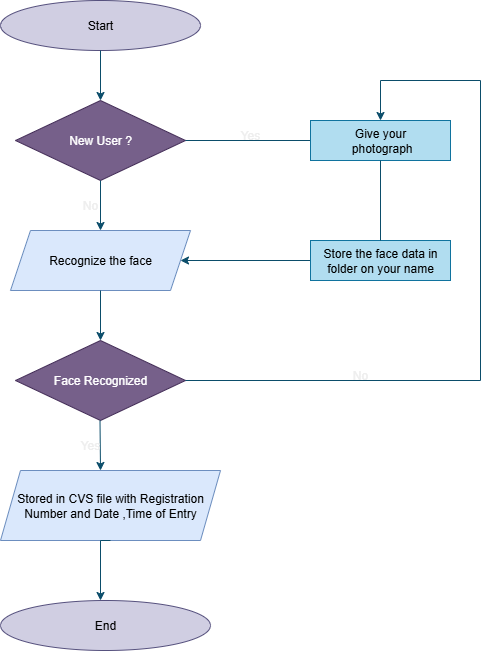

The diagram above was exported from draw.io. Its source (the exported page's mxGraphModel, read from the mxfile embedded in the PNG):
<mxGraphModel dx="402" dy="556" grid="1" gridSize="10" guides="1" tooltips="1" connect="1" arrows="1" fold="1" page="1" pageScale="1" pageWidth="850" pageHeight="1100" math="0" shadow="0">
  <root>
    <mxCell id="0" />
    <mxCell id="1" parent="0" />
    <mxCell id="eY412-ZA1D24z6HbcwXY-1" value="Start" style="ellipse;whiteSpace=wrap;html=1;labelBackgroundColor=none;fillColor=#d0cee2;strokeColor=#56517e;" vertex="1" parent="1">
      <mxGeometry x="330" y="20" width="200" height="50" as="geometry" />
    </mxCell>
    <mxCell id="eY412-ZA1D24z6HbcwXY-2" value="" style="endArrow=classic;html=1;rounded=0;exitX=0.5;exitY=1;exitDx=0;exitDy=0;labelBackgroundColor=none;strokeColor=#0B4D6A;fontColor=default;" edge="1" parent="1" source="eY412-ZA1D24z6HbcwXY-1">
      <mxGeometry width="50" height="50" relative="1" as="geometry">
        <mxPoint x="380" y="320" as="sourcePoint" />
        <mxPoint x="430" y="120" as="targetPoint" />
      </mxGeometry>
    </mxCell>
    <mxCell id="eY412-ZA1D24z6HbcwXY-3" value="New User ?" style="rhombus;whiteSpace=wrap;html=1;labelBackgroundColor=none;fillColor=#76608a;strokeColor=#432D57;fontColor=#ffffff;" vertex="1" parent="1">
      <mxGeometry x="345" y="120" width="170" height="80" as="geometry" />
    </mxCell>
    <mxCell id="eY412-ZA1D24z6HbcwXY-4" value="" style="endArrow=classic;html=1;rounded=0;exitX=0.5;exitY=1;exitDx=0;exitDy=0;labelBackgroundColor=none;strokeColor=#0B4D6A;fontColor=default;" edge="1" parent="1" source="eY412-ZA1D24z6HbcwXY-3">
      <mxGeometry width="50" height="50" relative="1" as="geometry">
        <mxPoint x="380" y="320" as="sourcePoint" />
        <mxPoint x="430" y="250" as="targetPoint" />
      </mxGeometry>
    </mxCell>
    <mxCell id="eY412-ZA1D24z6HbcwXY-5" value="Recognize the face" style="shape=parallelogram;perimeter=parallelogramPerimeter;whiteSpace=wrap;html=1;fixedSize=1;labelBackgroundColor=none;fillColor=#dae8fc;strokeColor=#6c8ebf;" vertex="1" parent="1">
      <mxGeometry x="340" y="250" width="180" height="60" as="geometry" />
    </mxCell>
    <mxCell id="eY412-ZA1D24z6HbcwXY-6" value="" style="endArrow=classic;html=1;rounded=0;exitX=0.5;exitY=1;exitDx=0;exitDy=0;labelBackgroundColor=none;strokeColor=#0B4D6A;fontColor=default;" edge="1" parent="1" source="eY412-ZA1D24z6HbcwXY-5">
      <mxGeometry width="50" height="50" relative="1" as="geometry">
        <mxPoint x="380" y="320" as="sourcePoint" />
        <mxPoint x="430" y="360" as="targetPoint" />
      </mxGeometry>
    </mxCell>
    <mxCell id="eY412-ZA1D24z6HbcwXY-7" value="Face Recognized" style="rhombus;whiteSpace=wrap;html=1;labelBackgroundColor=none;fillColor=#76608a;strokeColor=#432D57;fontColor=#ffffff;" vertex="1" parent="1">
      <mxGeometry x="345" y="360" width="170" height="80" as="geometry" />
    </mxCell>
    <mxCell id="eY412-ZA1D24z6HbcwXY-8" value="" style="endArrow=classic;html=1;rounded=0;exitX=0.5;exitY=1;exitDx=0;exitDy=0;labelBackgroundColor=none;strokeColor=#0B4D6A;fontColor=default;" edge="1" parent="1">
      <mxGeometry width="50" height="50" relative="1" as="geometry">
        <mxPoint x="429.5" y="440" as="sourcePoint" />
        <mxPoint x="430" y="490" as="targetPoint" />
      </mxGeometry>
    </mxCell>
    <mxCell id="eY412-ZA1D24z6HbcwXY-9" value="Stored in CVS file with Registration Number and Date ,Time of Entry" style="shape=parallelogram;perimeter=parallelogramPerimeter;whiteSpace=wrap;html=1;fixedSize=1;labelBackgroundColor=none;fillColor=#dae8fc;strokeColor=#6c8ebf;" vertex="1" parent="1">
      <mxGeometry x="330" y="490" width="220" height="70" as="geometry" />
    </mxCell>
    <mxCell id="eY412-ZA1D24z6HbcwXY-10" value="" style="endArrow=classic;html=1;rounded=0;exitX=0.5;exitY=1;exitDx=0;exitDy=0;labelBackgroundColor=none;strokeColor=#0B4D6A;fontColor=default;" edge="1" parent="1" source="eY412-ZA1D24z6HbcwXY-9">
      <mxGeometry width="50" height="50" relative="1" as="geometry">
        <mxPoint x="380" y="410" as="sourcePoint" />
        <mxPoint x="430" y="620" as="targetPoint" />
        <Array as="points">
          <mxPoint x="430" y="560" />
        </Array>
      </mxGeometry>
    </mxCell>
    <mxCell id="eY412-ZA1D24z6HbcwXY-11" value="End" style="ellipse;whiteSpace=wrap;html=1;labelBackgroundColor=none;fillColor=#d0cee2;strokeColor=#56517e;" vertex="1" parent="1">
      <mxGeometry x="330" y="620" width="210" height="50" as="geometry" />
    </mxCell>
    <mxCell id="eY412-ZA1D24z6HbcwXY-14" value="" style="endArrow=none;html=1;rounded=0;exitX=1;exitY=0.5;exitDx=0;exitDy=0;labelBackgroundColor=none;strokeColor=#0B4D6A;fontColor=default;" edge="1" parent="1" source="eY412-ZA1D24z6HbcwXY-3">
      <mxGeometry width="50" height="50" relative="1" as="geometry">
        <mxPoint x="530" y="390" as="sourcePoint" />
        <mxPoint x="640" y="160" as="targetPoint" />
      </mxGeometry>
    </mxCell>
    <mxCell id="eY412-ZA1D24z6HbcwXY-15" value="" style="endArrow=classic;html=1;rounded=0;labelBackgroundColor=none;strokeColor=#0B4D6A;fontColor=default;" edge="1" parent="1" target="eY412-ZA1D24z6HbcwXY-5">
      <mxGeometry width="50" height="50" relative="1" as="geometry">
        <mxPoint x="640" y="280" as="sourcePoint" />
        <mxPoint x="580" y="340" as="targetPoint" />
      </mxGeometry>
    </mxCell>
    <mxCell id="eY412-ZA1D24z6HbcwXY-17" value="Store the face data in folder on your name" style="rounded=0;whiteSpace=wrap;html=1;labelBackgroundColor=none;fillColor=#b1ddf0;strokeColor=#10739e;" vertex="1" parent="1">
      <mxGeometry x="640" y="260" width="140" height="40" as="geometry" />
    </mxCell>
    <mxCell id="eY412-ZA1D24z6HbcwXY-18" value="Give your&lt;div&gt;&amp;nbsp;photograph&lt;/div&gt;" style="rounded=0;whiteSpace=wrap;html=1;labelBackgroundColor=none;fillColor=#b1ddf0;strokeColor=#10739e;" vertex="1" parent="1">
      <mxGeometry x="640" y="140" width="140" height="40" as="geometry" />
    </mxCell>
    <mxCell id="eY412-ZA1D24z6HbcwXY-19" value="Yes" style="text;strokeColor=none;align=center;fillColor=none;html=1;verticalAlign=middle;whiteSpace=wrap;rounded=0;labelBackgroundColor=none;fontColor=#EEEEEE;" vertex="1" parent="1">
      <mxGeometry x="550" y="140" width="60" height="30" as="geometry" />
    </mxCell>
    <mxCell id="eY412-ZA1D24z6HbcwXY-20" value="No" style="text;strokeColor=none;align=center;fillColor=none;html=1;verticalAlign=middle;whiteSpace=wrap;rounded=0;labelBackgroundColor=none;fontColor=#EEEEEE;" vertex="1" parent="1">
      <mxGeometry x="390" y="210" width="60" height="30" as="geometry" />
    </mxCell>
    <mxCell id="eY412-ZA1D24z6HbcwXY-21" value="Yes" style="text;strokeColor=none;align=center;fillColor=none;html=1;verticalAlign=middle;whiteSpace=wrap;rounded=0;labelBackgroundColor=none;fontColor=#EEEEEE;" vertex="1" parent="1">
      <mxGeometry x="390" y="450" width="60" height="30" as="geometry" />
    </mxCell>
    <mxCell id="eY412-ZA1D24z6HbcwXY-22" value="" style="endArrow=none;html=1;rounded=0;exitX=0.5;exitY=1;exitDx=0;exitDy=0;entryX=0.5;entryY=0;entryDx=0;entryDy=0;labelBackgroundColor=none;strokeColor=#0B4D6A;fontColor=default;" edge="1" parent="1" source="eY412-ZA1D24z6HbcwXY-18" target="eY412-ZA1D24z6HbcwXY-17">
      <mxGeometry width="50" height="50" relative="1" as="geometry">
        <mxPoint x="700" y="340" as="sourcePoint" />
        <mxPoint x="750" y="290" as="targetPoint" />
      </mxGeometry>
    </mxCell>
    <mxCell id="eY412-ZA1D24z6HbcwXY-25" value="" style="endArrow=none;html=1;rounded=0;labelBackgroundColor=none;strokeColor=#0B4D6A;fontColor=default;" edge="1" parent="1">
      <mxGeometry width="50" height="50" relative="1" as="geometry">
        <mxPoint x="810" y="400" as="sourcePoint" />
        <mxPoint x="810" y="100" as="targetPoint" />
      </mxGeometry>
    </mxCell>
    <mxCell id="eY412-ZA1D24z6HbcwXY-27" value="" style="endArrow=none;html=1;rounded=0;labelBackgroundColor=none;strokeColor=#0B4D6A;fontColor=default;" edge="1" parent="1">
      <mxGeometry width="50" height="50" relative="1" as="geometry">
        <mxPoint x="710" y="100" as="sourcePoint" />
        <mxPoint x="810" y="100" as="targetPoint" />
      </mxGeometry>
    </mxCell>
    <mxCell id="eY412-ZA1D24z6HbcwXY-28" value="" style="endArrow=classic;html=1;rounded=0;labelBackgroundColor=none;strokeColor=#0B4D6A;fontColor=default;" edge="1" parent="1">
      <mxGeometry width="50" height="50" relative="1" as="geometry">
        <mxPoint x="710" y="100" as="sourcePoint" />
        <mxPoint x="710" y="140" as="targetPoint" />
      </mxGeometry>
    </mxCell>
    <mxCell id="eY412-ZA1D24z6HbcwXY-36" value="No" style="text;strokeColor=none;align=center;fillColor=none;html=1;verticalAlign=middle;whiteSpace=wrap;rounded=0;labelBackgroundColor=none;fontColor=#EEEEEE;" vertex="1" parent="1">
      <mxGeometry x="660" y="380" width="60" height="30" as="geometry" />
    </mxCell>
    <mxCell id="eY412-ZA1D24z6HbcwXY-37" value="" style="endArrow=none;html=1;rounded=0;exitX=1;exitY=0.5;exitDx=0;exitDy=0;labelBackgroundColor=none;strokeColor=#0B4D6A;fontColor=default;" edge="1" parent="1" source="eY412-ZA1D24z6HbcwXY-7">
      <mxGeometry width="50" height="50" relative="1" as="geometry">
        <mxPoint x="660" y="340" as="sourcePoint" />
        <mxPoint x="810" y="400" as="targetPoint" />
      </mxGeometry>
    </mxCell>
  </root>
</mxGraphModel>